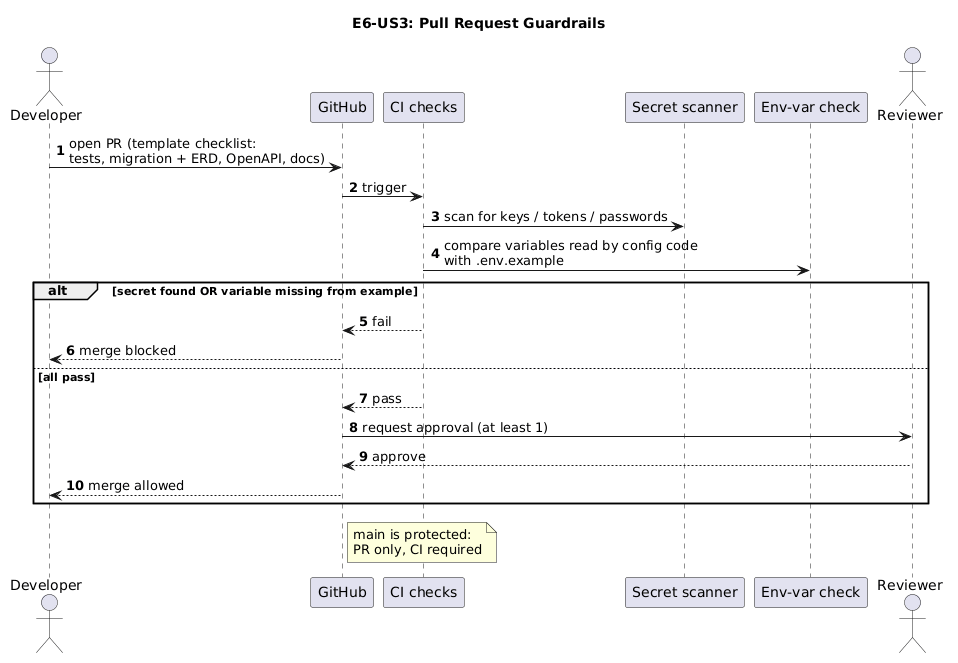

The diagram above was rendered by PlantUML. Its source (embedded in the PNG):
@startuml
title E6-US3: Pull Request Guardrails
autonumber
actor Developer
participant GitHub
participant "CI checks" as CI
participant "Secret scanner" as SS
participant "Env-var check" as EV
actor Reviewer

Developer -> GitHub: open PR (template checklist:\ntests, migration + ERD, OpenAPI, docs)
GitHub -> CI: trigger
CI -> SS: scan for keys / tokens / passwords
CI -> EV: compare variables read by config code\nwith .env.example
alt secret found OR variable missing from example
    CI --> GitHub: fail
    GitHub --> Developer: merge blocked
else all pass
    CI --> GitHub: pass
    GitHub -> Reviewer: request approval (at least 1)
    Reviewer --> GitHub: approve
    GitHub --> Developer: merge allowed
end
note right of GitHub: main is protected:\nPR only, CI required
@enduml